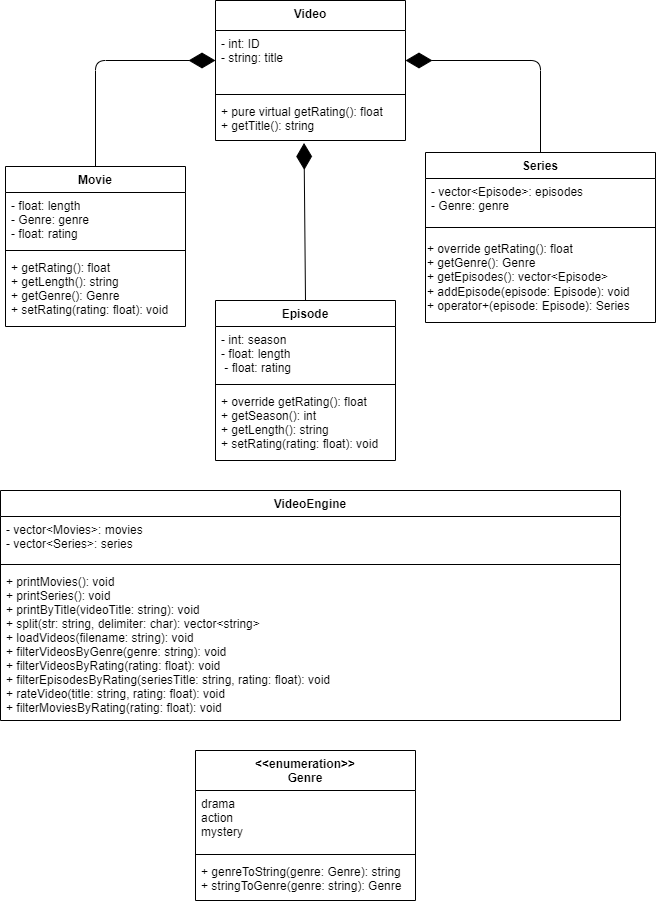

The diagram above was exported from draw.io. Its source (the exported page's mxGraphModel, read from the mxfile embedded in the PNG):
<mxGraphModel dx="527" dy="547" grid="1" gridSize="10" guides="1" tooltips="1" connect="1" arrows="1" fold="1" page="1" pageScale="1" pageWidth="827" pageHeight="1169" math="0" shadow="0">
  <root>
    <mxCell id="0" />
    <mxCell id="1" parent="0" />
    <mxCell id="2" value="Video" style="swimlane;fontStyle=1;align=center;verticalAlign=top;childLayout=stackLayout;horizontal=1;startSize=30;horizontalStack=0;resizeParent=1;resizeParentMax=0;resizeLast=0;collapsible=1;marginBottom=0;" parent="1" vertex="1">
      <mxGeometry x="300" y="20" width="190" height="140" as="geometry" />
    </mxCell>
    <mxCell id="3" value="- int: ID &#10;- string: title&#10;&#10;" style="text;strokeColor=none;fillColor=none;align=left;verticalAlign=top;spacingLeft=4;spacingRight=4;overflow=hidden;rotatable=0;points=[[0,0.5],[1,0.5]];portConstraint=eastwest;" parent="2" vertex="1">
      <mxGeometry y="30" width="190" height="60" as="geometry" />
    </mxCell>
    <mxCell id="4" value="" style="line;strokeWidth=1;fillColor=none;align=left;verticalAlign=middle;spacingTop=-1;spacingLeft=3;spacingRight=3;rotatable=0;labelPosition=right;points=[];portConstraint=eastwest;strokeColor=inherit;" parent="2" vertex="1">
      <mxGeometry y="90" width="190" height="8" as="geometry" />
    </mxCell>
    <mxCell id="5" value="+ pure virtual getRating(): float&#10;+ getTitle(): string" style="text;strokeColor=none;fillColor=none;align=left;verticalAlign=top;spacingLeft=4;spacingRight=4;overflow=hidden;rotatable=0;points=[[0,0.5],[1,0.5]];portConstraint=eastwest;" parent="2" vertex="1">
      <mxGeometry y="98" width="190" height="42" as="geometry" />
    </mxCell>
    <mxCell id="6" value="" style="endArrow=diamondThin;endFill=1;endSize=24;html=1;exitX=0.5;exitY=0;exitDx=0;exitDy=0;entryX=0.466;entryY=1.059;entryDx=0;entryDy=0;entryPerimeter=0;" parent="1" source="10" target="5" edge="1">
      <mxGeometry width="160" relative="1" as="geometry">
        <mxPoint x="116" y="250" as="sourcePoint" />
        <mxPoint x="540" y="286" as="targetPoint" />
      </mxGeometry>
    </mxCell>
    <mxCell id="10" value="Episode" style="swimlane;fontStyle=1;align=center;verticalAlign=top;childLayout=stackLayout;horizontal=1;startSize=26;horizontalStack=0;resizeParent=1;resizeParentMax=0;resizeLast=0;collapsible=1;marginBottom=0;" parent="1" vertex="1">
      <mxGeometry x="300" y="320" width="180" height="160" as="geometry" />
    </mxCell>
    <mxCell id="11" value="- int: season&#10;- float: length&#10; - float: rating" style="text;strokeColor=none;fillColor=none;align=left;verticalAlign=top;spacingLeft=4;spacingRight=4;overflow=hidden;rotatable=0;points=[[0,0.5],[1,0.5]];portConstraint=eastwest;" parent="10" vertex="1">
      <mxGeometry y="26" width="180" height="54" as="geometry" />
    </mxCell>
    <mxCell id="12" value="" style="line;strokeWidth=1;fillColor=none;align=left;verticalAlign=middle;spacingTop=-1;spacingLeft=3;spacingRight=3;rotatable=0;labelPosition=right;points=[];portConstraint=eastwest;strokeColor=inherit;" parent="10" vertex="1">
      <mxGeometry y="80" width="180" height="8" as="geometry" />
    </mxCell>
    <mxCell id="13" value="+ override getRating(): float&#10;+ getSeason(): int&#10;+ getLength(): string&#10;+ setRating(rating: float): void" style="text;strokeColor=none;fillColor=none;align=left;verticalAlign=top;spacingLeft=4;spacingRight=4;overflow=hidden;rotatable=0;points=[[0,0.5],[1,0.5]];portConstraint=eastwest;" parent="10" vertex="1">
      <mxGeometry y="88" width="180" height="72" as="geometry" />
    </mxCell>
    <mxCell id="14" value="Series" style="swimlane;fontStyle=1;align=center;verticalAlign=top;childLayout=stackLayout;horizontal=1;startSize=26;horizontalStack=0;resizeParent=1;resizeParentMax=0;resizeLast=0;collapsible=1;marginBottom=0;" parent="1" vertex="1">
      <mxGeometry x="510" y="172" width="230" height="170" as="geometry" />
    </mxCell>
    <mxCell id="15" value="- vector&lt;Episode&gt;: episodes&#10;- Genre: genre" style="text;strokeColor=none;fillColor=none;align=left;verticalAlign=top;spacingLeft=4;spacingRight=4;overflow=hidden;rotatable=0;points=[[0,0.5],[1,0.5]];portConstraint=eastwest;" parent="14" vertex="1">
      <mxGeometry y="26" width="230" height="44" as="geometry" />
    </mxCell>
    <mxCell id="16" value="" style="line;strokeWidth=1;fillColor=none;align=left;verticalAlign=middle;spacingTop=-1;spacingLeft=3;spacingRight=3;rotatable=0;labelPosition=right;points=[];portConstraint=eastwest;strokeColor=inherit;" parent="14" vertex="1">
      <mxGeometry y="70" width="230" height="10" as="geometry" />
    </mxCell>
    <mxCell id="26" value="+ override getRating(): float&lt;br&gt;+ getGenre(): Genre&lt;br&gt;+ getEpisodes(): vector&amp;lt;Episode&amp;gt;&lt;br&gt;+ addEpisode(episode: Episode): void&lt;br&gt;+ operator+(episode: Episode): Series" style="text;html=1;align=left;verticalAlign=middle;resizable=0;points=[];autosize=1;strokeColor=none;fillColor=none;" parent="14" vertex="1">
      <mxGeometry y="80" width="230" height="90" as="geometry" />
    </mxCell>
    <mxCell id="17" value="" style="endArrow=diamondThin;endFill=1;endSize=24;html=1;exitX=0.5;exitY=0;exitDx=0;exitDy=0;entryX=1;entryY=0.5;entryDx=0;entryDy=0;" parent="1" source="14" target="3" edge="1">
      <mxGeometry width="160" relative="1" as="geometry">
        <mxPoint x="503.9999999999999" y="410" as="sourcePoint" />
        <mxPoint x="520" y="130" as="targetPoint" />
        <Array as="points">
          <mxPoint x="625" y="80" />
        </Array>
      </mxGeometry>
    </mxCell>
    <mxCell id="18" value="" style="endArrow=diamondThin;endFill=1;endSize=24;html=1;exitX=0.5;exitY=0;exitDx=0;exitDy=0;entryX=0;entryY=0.5;entryDx=0;entryDy=0;" parent="1" source="22" target="3" edge="1">
      <mxGeometry width="160" relative="1" as="geometry">
        <mxPoint x="260" y="210" as="sourcePoint" />
        <mxPoint x="280" y="120" as="targetPoint" />
        <Array as="points">
          <mxPoint x="180" y="80" />
        </Array>
      </mxGeometry>
    </mxCell>
    <mxCell id="22" value="Movie" style="swimlane;fontStyle=1;align=center;verticalAlign=top;childLayout=stackLayout;horizontal=1;startSize=26;horizontalStack=0;resizeParent=1;resizeParentMax=0;resizeLast=0;collapsible=1;marginBottom=0;" parent="1" vertex="1">
      <mxGeometry x="90" y="186" width="180" height="160" as="geometry" />
    </mxCell>
    <mxCell id="23" value="- float: length&#10;- Genre: genre&#10;- float: rating" style="text;strokeColor=none;fillColor=none;align=left;verticalAlign=top;spacingLeft=4;spacingRight=4;overflow=hidden;rotatable=0;points=[[0,0.5],[1,0.5]];portConstraint=eastwest;" parent="22" vertex="1">
      <mxGeometry y="26" width="180" height="54" as="geometry" />
    </mxCell>
    <mxCell id="24" value="" style="line;strokeWidth=1;fillColor=none;align=left;verticalAlign=middle;spacingTop=-1;spacingLeft=3;spacingRight=3;rotatable=0;labelPosition=right;points=[];portConstraint=eastwest;strokeColor=inherit;" parent="22" vertex="1">
      <mxGeometry y="80" width="180" height="8" as="geometry" />
    </mxCell>
    <mxCell id="25" value="+ getRating(): float&#10;+ getLength(): string&#10;+ getGenre(): Genre&#10;+ setRating(rating: float): void" style="text;strokeColor=none;fillColor=none;align=left;verticalAlign=top;spacingLeft=4;spacingRight=4;overflow=hidden;rotatable=0;points=[[0,0.5],[1,0.5]];portConstraint=eastwest;" parent="22" vertex="1">
      <mxGeometry y="88" width="180" height="72" as="geometry" />
    </mxCell>
    <mxCell id="29" value="VideoEngine" style="swimlane;fontStyle=1;align=center;verticalAlign=top;childLayout=stackLayout;horizontal=1;startSize=26;horizontalStack=0;resizeParent=1;resizeParentMax=0;resizeLast=0;collapsible=1;marginBottom=0;" parent="1" vertex="1">
      <mxGeometry x="85" y="510" width="620" height="230" as="geometry" />
    </mxCell>
    <mxCell id="30" value="- vector&lt;Movies&gt;: movies&#10;- vector&lt;Series&gt;: series" style="text;strokeColor=none;fillColor=none;align=left;verticalAlign=top;spacingLeft=4;spacingRight=4;overflow=hidden;rotatable=0;points=[[0,0.5],[1,0.5]];portConstraint=eastwest;" parent="29" vertex="1">
      <mxGeometry y="26" width="620" height="44" as="geometry" />
    </mxCell>
    <mxCell id="31" value="" style="line;strokeWidth=1;fillColor=none;align=left;verticalAlign=middle;spacingTop=-1;spacingLeft=3;spacingRight=3;rotatable=0;labelPosition=right;points=[];portConstraint=eastwest;strokeColor=inherit;" parent="29" vertex="1">
      <mxGeometry y="70" width="620" height="8" as="geometry" />
    </mxCell>
    <mxCell id="32" value="+ printMovies(): void&#10;+ printSeries(): void&#10;+ printByTitle(videoTitle: string): void&#10;+ split(str: string, delimiter: char): vector&lt;string&gt;&#10;+ loadVideos(filename: string): void&#10;+ filterVideosByGenre(genre: string): void&#10;+ filterVideosByRating(rating: float): void&#10;+ filterEpisodesByRating(seriesTitle: string, rating: float): void&#10;+ rateVideo(title: string, rating: float): void&#10;+ filterMoviesByRating(rating: float): void" style="text;strokeColor=none;fillColor=none;align=left;verticalAlign=top;spacingLeft=4;spacingRight=4;overflow=hidden;rotatable=0;points=[[0,0.5],[1,0.5]];portConstraint=eastwest;" parent="29" vertex="1">
      <mxGeometry y="78" width="620" height="152" as="geometry" />
    </mxCell>
    <mxCell id="37" value="&lt;&lt;enumeration&gt;&gt;&#10;Genre" style="swimlane;fontStyle=1;align=center;verticalAlign=top;childLayout=stackLayout;horizontal=1;startSize=40;horizontalStack=0;resizeParent=1;resizeParentMax=0;resizeLast=0;collapsible=1;marginBottom=0;" parent="1" vertex="1">
      <mxGeometry x="280" y="770" width="220" height="150" as="geometry" />
    </mxCell>
    <mxCell id="38" value="drama&#10;action&#10;mystery" style="text;strokeColor=none;fillColor=none;align=left;verticalAlign=top;spacingLeft=4;spacingRight=4;overflow=hidden;rotatable=0;points=[[0,0.5],[1,0.5]];portConstraint=eastwest;" parent="37" vertex="1">
      <mxGeometry y="40" width="220" height="60" as="geometry" />
    </mxCell>
    <mxCell id="39" value="" style="line;strokeWidth=1;fillColor=none;align=left;verticalAlign=middle;spacingTop=-1;spacingLeft=3;spacingRight=3;rotatable=0;labelPosition=right;points=[];portConstraint=eastwest;strokeColor=inherit;" parent="37" vertex="1">
      <mxGeometry y="100" width="220" height="8" as="geometry" />
    </mxCell>
    <mxCell id="40" value="+ genreToString(genre: Genre): string&#10;+ stringToGenre(genre: string): Genre" style="text;strokeColor=none;fillColor=none;align=left;verticalAlign=top;spacingLeft=4;spacingRight=4;overflow=hidden;rotatable=0;points=[[0,0.5],[1,0.5]];portConstraint=eastwest;" parent="37" vertex="1">
      <mxGeometry y="108" width="220" height="42" as="geometry" />
    </mxCell>
  </root>
</mxGraphModel>